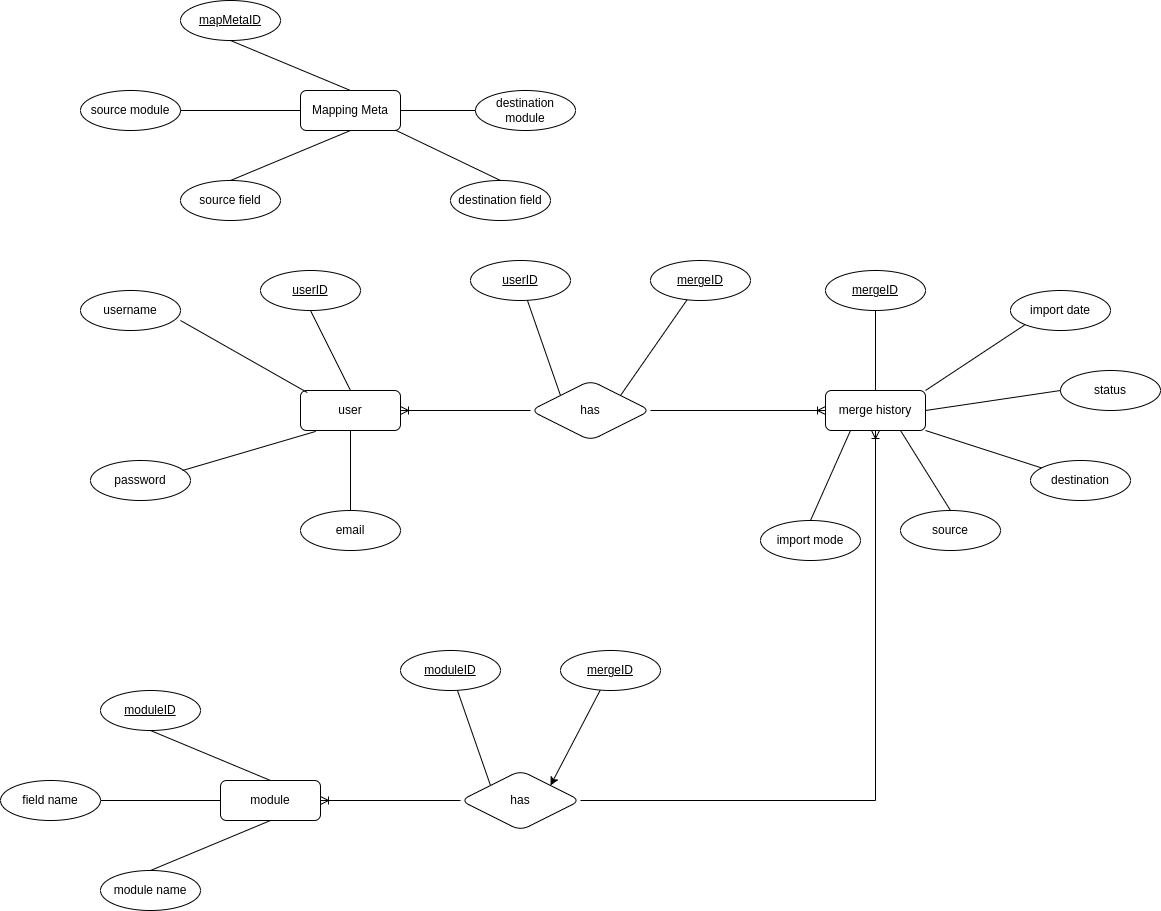

The diagram above was exported from draw.io. Its source (the exported page's mxGraphModel, read from the mxfile embedded in the PNG):
<mxGraphModel dx="1523" dy="3027" grid="1" gridSize="10" guides="1" tooltips="1" connect="1" arrows="1" fold="1" page="1" pageScale="1" pageWidth="850" pageHeight="1100" math="0" shadow="0" extFonts="Permanent Marker^https://fonts.googleapis.com/css?family=Permanent+Marker">
  <root>
    <mxCell id="0" />
    <mxCell id="1" parent="0" />
    <mxCell id="xpSGA2ybxgOH8ymucJCK-21" style="rounded=0;orthogonalLoop=1;jettySize=auto;html=1;entryX=0;entryY=0.5;entryDx=0;entryDy=0;strokeColor=default;startArrow=ERoneToMany;startFill=0;endArrow=none;endFill=0;" edge="1" parent="1" source="xpSGA2ybxgOH8ymucJCK-12" target="xpSGA2ybxgOH8ymucJCK-19">
      <mxGeometry relative="1" as="geometry" />
    </mxCell>
    <mxCell id="xpSGA2ybxgOH8ymucJCK-12" value="module" style="whiteSpace=wrap;html=1;align=center;rounded=1;" vertex="1" parent="1">
      <mxGeometry x="370" y="-450" width="100" height="40" as="geometry" />
    </mxCell>
    <mxCell id="xpSGA2ybxgOH8ymucJCK-13" value="moduleID" style="ellipse;whiteSpace=wrap;html=1;align=center;fontStyle=4;rounded=1;" vertex="1" parent="1">
      <mxGeometry x="250" y="-540" width="100" height="40" as="geometry" />
    </mxCell>
    <mxCell id="xpSGA2ybxgOH8ymucJCK-15" value="module name" style="ellipse;whiteSpace=wrap;html=1;align=center;rounded=1;" vertex="1" parent="1">
      <mxGeometry x="250" y="-360" width="100" height="40" as="geometry" />
    </mxCell>
    <mxCell id="xpSGA2ybxgOH8ymucJCK-17" value="" style="endArrow=none;html=1;rounded=1;entryX=0.5;entryY=1;entryDx=0;entryDy=0;exitX=0.5;exitY=0;exitDx=0;exitDy=0;" edge="1" parent="1" source="xpSGA2ybxgOH8ymucJCK-15" target="xpSGA2ybxgOH8ymucJCK-12">
      <mxGeometry width="50" height="50" relative="1" as="geometry">
        <mxPoint x="300" y="-490" as="sourcePoint" />
        <mxPoint x="410" y="-490" as="targetPoint" />
      </mxGeometry>
    </mxCell>
    <mxCell id="xpSGA2ybxgOH8ymucJCK-18" value="" style="endArrow=none;html=1;rounded=1;entryX=0.5;entryY=0;entryDx=0;entryDy=0;exitX=0.5;exitY=1;exitDx=0;exitDy=0;" edge="1" parent="1" source="xpSGA2ybxgOH8ymucJCK-13" target="xpSGA2ybxgOH8ymucJCK-12">
      <mxGeometry width="50" height="50" relative="1" as="geometry">
        <mxPoint x="400" y="-500" as="sourcePoint" />
        <mxPoint x="527" y="-428" as="targetPoint" />
      </mxGeometry>
    </mxCell>
    <mxCell id="xpSGA2ybxgOH8ymucJCK-19" value="has" style="shape=rhombus;perimeter=rhombusPerimeter;whiteSpace=wrap;html=1;align=center;rounded=1;" vertex="1" parent="1">
      <mxGeometry x="610" y="-460" width="120" height="60" as="geometry" />
    </mxCell>
    <mxCell id="xpSGA2ybxgOH8ymucJCK-34" value="" style="rounded=0;orthogonalLoop=1;jettySize=auto;html=1;entryX=0;entryY=0;entryDx=0;entryDy=0;endArrow=none;endFill=0;" edge="1" parent="1" source="xpSGA2ybxgOH8ymucJCK-32" target="xpSGA2ybxgOH8ymucJCK-19">
      <mxGeometry relative="1" as="geometry" />
    </mxCell>
    <mxCell id="xpSGA2ybxgOH8ymucJCK-32" value="moduleID" style="ellipse;whiteSpace=wrap;html=1;align=center;fontStyle=4;rounded=1;" vertex="1" parent="1">
      <mxGeometry x="550" y="-580" width="100" height="40" as="geometry" />
    </mxCell>
    <mxCell id="xpSGA2ybxgOH8ymucJCK-55" style="edgeStyle=orthogonalEdgeStyle;rounded=0;orthogonalLoop=1;jettySize=auto;html=1;endArrow=none;endFill=0;startArrow=ERoneToMany;startFill=0;" edge="1" parent="1" source="xpSGA2ybxgOH8ymucJCK-36" target="xpSGA2ybxgOH8ymucJCK-43">
      <mxGeometry relative="1" as="geometry" />
    </mxCell>
    <mxCell id="xpSGA2ybxgOH8ymucJCK-36" value="user" style="whiteSpace=wrap;html=1;align=center;rounded=1;" vertex="1" parent="1">
      <mxGeometry x="450" y="-840" width="100" height="40" as="geometry" />
    </mxCell>
    <mxCell id="xpSGA2ybxgOH8ymucJCK-37" value="userID" style="ellipse;whiteSpace=wrap;html=1;align=center;fontStyle=4;rounded=1;" vertex="1" parent="1">
      <mxGeometry x="410" y="-960" width="100" height="40" as="geometry" />
    </mxCell>
    <mxCell id="xpSGA2ybxgOH8ymucJCK-38" value="password" style="ellipse;whiteSpace=wrap;html=1;align=center;rounded=1;" vertex="1" parent="1">
      <mxGeometry x="240" y="-770" width="100" height="40" as="geometry" />
    </mxCell>
    <mxCell id="xpSGA2ybxgOH8ymucJCK-39" value="username" style="ellipse;whiteSpace=wrap;html=1;align=center;rounded=1;" vertex="1" parent="1">
      <mxGeometry x="230" y="-940" width="100" height="40" as="geometry" />
    </mxCell>
    <mxCell id="xpSGA2ybxgOH8ymucJCK-40" value="" style="endArrow=none;html=1;rounded=1;entryX=0.152;entryY=1.023;entryDx=0;entryDy=0;entryPerimeter=0;exitX=0.92;exitY=0.25;exitDx=0;exitDy=0;exitPerimeter=0;" edge="1" parent="1" source="xpSGA2ybxgOH8ymucJCK-38" target="xpSGA2ybxgOH8ymucJCK-36">
      <mxGeometry width="50" height="50" relative="1" as="geometry">
        <mxPoint x="390" y="-735" as="sourcePoint" />
        <mxPoint x="440" y="-785" as="targetPoint" />
      </mxGeometry>
    </mxCell>
    <mxCell id="xpSGA2ybxgOH8ymucJCK-41" value="" style="endArrow=none;html=1;rounded=1;entryX=0.068;entryY=0.051;entryDx=0;entryDy=0;exitX=1;exitY=0.75;exitDx=0;exitDy=0;exitPerimeter=0;entryPerimeter=0;" edge="1" parent="1" source="xpSGA2ybxgOH8ymucJCK-39" target="xpSGA2ybxgOH8ymucJCK-36">
      <mxGeometry width="50" height="50" relative="1" as="geometry">
        <mxPoint x="380" y="-880" as="sourcePoint" />
        <mxPoint x="490" y="-880" as="targetPoint" />
      </mxGeometry>
    </mxCell>
    <mxCell id="xpSGA2ybxgOH8ymucJCK-42" value="" style="endArrow=none;html=1;rounded=1;entryX=0.5;entryY=0;entryDx=0;entryDy=0;exitX=0.5;exitY=1;exitDx=0;exitDy=0;" edge="1" parent="1" source="xpSGA2ybxgOH8ymucJCK-37" target="xpSGA2ybxgOH8ymucJCK-36">
      <mxGeometry width="50" height="50" relative="1" as="geometry">
        <mxPoint x="480" y="-890" as="sourcePoint" />
        <mxPoint x="607" y="-818" as="targetPoint" />
      </mxGeometry>
    </mxCell>
    <mxCell id="xpSGA2ybxgOH8ymucJCK-43" value="has" style="shape=rhombus;perimeter=rhombusPerimeter;whiteSpace=wrap;html=1;align=center;rounded=1;" vertex="1" parent="1">
      <mxGeometry x="680" y="-850" width="120" height="60" as="geometry" />
    </mxCell>
    <mxCell id="xpSGA2ybxgOH8ymucJCK-44" value="" style="rounded=0;orthogonalLoop=1;jettySize=auto;html=1;entryX=0;entryY=0;entryDx=0;entryDy=0;endArrow=none;endFill=0;" edge="1" parent="1" source="xpSGA2ybxgOH8ymucJCK-45" target="xpSGA2ybxgOH8ymucJCK-43">
      <mxGeometry relative="1" as="geometry" />
    </mxCell>
    <mxCell id="xpSGA2ybxgOH8ymucJCK-45" value="userID" style="ellipse;whiteSpace=wrap;html=1;align=center;fontStyle=4;rounded=1;" vertex="1" parent="1">
      <mxGeometry x="620" y="-970" width="100" height="40" as="geometry" />
    </mxCell>
    <mxCell id="xpSGA2ybxgOH8ymucJCK-46" style="rounded=0;orthogonalLoop=1;jettySize=auto;html=1;entryX=1;entryY=0;entryDx=0;entryDy=0;endArrow=none;endFill=0;" edge="1" parent="1" source="xpSGA2ybxgOH8ymucJCK-47" target="xpSGA2ybxgOH8ymucJCK-43">
      <mxGeometry relative="1" as="geometry" />
    </mxCell>
    <mxCell id="xpSGA2ybxgOH8ymucJCK-47" value="mergeID" style="ellipse;whiteSpace=wrap;html=1;align=center;fontStyle=4;rounded=1;" vertex="1" parent="1">
      <mxGeometry x="800" y="-970" width="100" height="40" as="geometry" />
    </mxCell>
    <mxCell id="xpSGA2ybxgOH8ymucJCK-56" style="edgeStyle=orthogonalEdgeStyle;rounded=0;orthogonalLoop=1;jettySize=auto;html=1;entryX=1;entryY=0.5;entryDx=0;entryDy=0;endArrow=none;endFill=0;startArrow=ERoneToMany;startFill=0;" edge="1" parent="1" source="xpSGA2ybxgOH8ymucJCK-48" target="xpSGA2ybxgOH8ymucJCK-43">
      <mxGeometry relative="1" as="geometry" />
    </mxCell>
    <mxCell id="xpSGA2ybxgOH8ymucJCK-70" style="edgeStyle=orthogonalEdgeStyle;rounded=0;orthogonalLoop=1;jettySize=auto;html=1;entryX=1;entryY=0.5;entryDx=0;entryDy=0;exitX=0.5;exitY=1;exitDx=0;exitDy=0;startArrow=ERoneToMany;startFill=0;endArrow=none;endFill=0;" edge="1" parent="1" source="xpSGA2ybxgOH8ymucJCK-48" target="xpSGA2ybxgOH8ymucJCK-19">
      <mxGeometry relative="1" as="geometry" />
    </mxCell>
    <mxCell id="xpSGA2ybxgOH8ymucJCK-48" value="merge history" style="whiteSpace=wrap;html=1;align=center;rounded=1;" vertex="1" parent="1">
      <mxGeometry x="975" y="-840" width="100" height="40" as="geometry" />
    </mxCell>
    <mxCell id="xpSGA2ybxgOH8ymucJCK-49" value="mergeID" style="ellipse;whiteSpace=wrap;html=1;align=center;fontStyle=4;rounded=1;" vertex="1" parent="1">
      <mxGeometry x="975" y="-960" width="100" height="40" as="geometry" />
    </mxCell>
    <mxCell id="xpSGA2ybxgOH8ymucJCK-50" value="status" style="ellipse;whiteSpace=wrap;html=1;align=center;rounded=1;" vertex="1" parent="1">
      <mxGeometry x="1210" y="-860" width="100" height="40" as="geometry" />
    </mxCell>
    <mxCell id="xpSGA2ybxgOH8ymucJCK-51" value="import date" style="ellipse;whiteSpace=wrap;html=1;align=center;rounded=1;" vertex="1" parent="1">
      <mxGeometry x="1160" y="-940" width="100" height="40" as="geometry" />
    </mxCell>
    <mxCell id="xpSGA2ybxgOH8ymucJCK-52" value="" style="endArrow=none;html=1;rounded=1;entryX=1;entryY=0.5;entryDx=0;entryDy=0;exitX=0;exitY=0.5;exitDx=0;exitDy=0;" edge="1" parent="1" source="xpSGA2ybxgOH8ymucJCK-50" target="xpSGA2ybxgOH8ymucJCK-48">
      <mxGeometry width="50" height="50" relative="1" as="geometry">
        <mxPoint x="915" y="-735" as="sourcePoint" />
        <mxPoint x="965" y="-785" as="targetPoint" />
      </mxGeometry>
    </mxCell>
    <mxCell id="xpSGA2ybxgOH8ymucJCK-53" value="" style="endArrow=none;html=1;rounded=1;entryX=1;entryY=0;entryDx=0;entryDy=0;exitX=0;exitY=1;exitDx=0;exitDy=0;" edge="1" parent="1" source="xpSGA2ybxgOH8ymucJCK-51" target="xpSGA2ybxgOH8ymucJCK-48">
      <mxGeometry width="50" height="50" relative="1" as="geometry">
        <mxPoint x="905" y="-880" as="sourcePoint" />
        <mxPoint x="1015" y="-880" as="targetPoint" />
      </mxGeometry>
    </mxCell>
    <mxCell id="xpSGA2ybxgOH8ymucJCK-54" value="" style="endArrow=none;html=1;rounded=1;entryX=0.5;entryY=0;entryDx=0;entryDy=0;exitX=0.5;exitY=1;exitDx=0;exitDy=0;" edge="1" parent="1" source="xpSGA2ybxgOH8ymucJCK-49" target="xpSGA2ybxgOH8ymucJCK-48">
      <mxGeometry width="50" height="50" relative="1" as="geometry">
        <mxPoint x="1005" y="-890" as="sourcePoint" />
        <mxPoint x="1132" y="-818" as="targetPoint" />
      </mxGeometry>
    </mxCell>
    <mxCell id="xpSGA2ybxgOH8ymucJCK-57" value="email" style="ellipse;whiteSpace=wrap;html=1;align=center;rounded=1;" vertex="1" parent="1">
      <mxGeometry x="450" y="-720" width="100" height="40" as="geometry" />
    </mxCell>
    <mxCell id="xpSGA2ybxgOH8ymucJCK-58" value="" style="endArrow=none;html=1;rounded=1;entryX=0.5;entryY=0;entryDx=0;entryDy=0;exitX=0.5;exitY=1;exitDx=0;exitDy=0;" edge="1" parent="1" source="xpSGA2ybxgOH8ymucJCK-36" target="xpSGA2ybxgOH8ymucJCK-57">
      <mxGeometry width="50" height="50" relative="1" as="geometry">
        <mxPoint x="440" y="-750" as="sourcePoint" />
        <mxPoint x="567" y="-678" as="targetPoint" />
      </mxGeometry>
    </mxCell>
    <mxCell id="xpSGA2ybxgOH8ymucJCK-59" value="source" style="ellipse;whiteSpace=wrap;html=1;align=center;rounded=1;" vertex="1" parent="1">
      <mxGeometry x="1050" y="-720" width="100" height="40" as="geometry" />
    </mxCell>
    <mxCell id="xpSGA2ybxgOH8ymucJCK-60" value="" style="endArrow=none;html=1;rounded=1;entryX=0.75;entryY=1;entryDx=0;entryDy=0;exitX=0.5;exitY=0;exitDx=0;exitDy=0;" edge="1" parent="1" source="xpSGA2ybxgOH8ymucJCK-59" target="xpSGA2ybxgOH8ymucJCK-48">
      <mxGeometry width="50" height="50" relative="1" as="geometry">
        <mxPoint x="1020" y="-750" as="sourcePoint" />
        <mxPoint x="905" y="-776" as="targetPoint" />
      </mxGeometry>
    </mxCell>
    <mxCell id="xpSGA2ybxgOH8ymucJCK-61" value="import mode" style="ellipse;whiteSpace=wrap;html=1;align=center;rounded=1;" vertex="1" parent="1">
      <mxGeometry x="910" y="-710" width="100" height="40" as="geometry" />
    </mxCell>
    <mxCell id="xpSGA2ybxgOH8ymucJCK-62" value="" style="endArrow=none;html=1;rounded=1;entryX=0.25;entryY=1;entryDx=0;entryDy=0;exitX=0.5;exitY=0;exitDx=0;exitDy=0;" edge="1" parent="1" source="xpSGA2ybxgOH8ymucJCK-61" target="xpSGA2ybxgOH8ymucJCK-48">
      <mxGeometry width="50" height="50" relative="1" as="geometry">
        <mxPoint x="930" y="-780" as="sourcePoint" />
        <mxPoint x="1063" y="-819" as="targetPoint" />
      </mxGeometry>
    </mxCell>
    <mxCell id="xpSGA2ybxgOH8ymucJCK-65" style="rounded=0;orthogonalLoop=1;jettySize=auto;html=1;entryX=1;entryY=1;entryDx=0;entryDy=0;endArrow=none;endFill=0;" edge="1" parent="1" source="xpSGA2ybxgOH8ymucJCK-64" target="xpSGA2ybxgOH8ymucJCK-48">
      <mxGeometry relative="1" as="geometry" />
    </mxCell>
    <mxCell id="xpSGA2ybxgOH8ymucJCK-64" value="destination" style="ellipse;whiteSpace=wrap;html=1;align=center;rounded=1;" vertex="1" parent="1">
      <mxGeometry x="1180" y="-770" width="100" height="40" as="geometry" />
    </mxCell>
    <mxCell id="xpSGA2ybxgOH8ymucJCK-67" style="edgeStyle=orthogonalEdgeStyle;rounded=0;orthogonalLoop=1;jettySize=auto;html=1;endArrow=none;endFill=0;" edge="1" parent="1" source="xpSGA2ybxgOH8ymucJCK-66" target="xpSGA2ybxgOH8ymucJCK-12">
      <mxGeometry relative="1" as="geometry" />
    </mxCell>
    <mxCell id="xpSGA2ybxgOH8ymucJCK-66" value="field name" style="ellipse;whiteSpace=wrap;html=1;align=center;rounded=1;" vertex="1" parent="1">
      <mxGeometry x="150" y="-450" width="100" height="40" as="geometry" />
    </mxCell>
    <mxCell id="xpSGA2ybxgOH8ymucJCK-69" style="rounded=0;orthogonalLoop=1;jettySize=auto;html=1;entryX=1;entryY=0;entryDx=0;entryDy=0;" edge="1" parent="1" source="xpSGA2ybxgOH8ymucJCK-68" target="xpSGA2ybxgOH8ymucJCK-19">
      <mxGeometry relative="1" as="geometry" />
    </mxCell>
    <mxCell id="xpSGA2ybxgOH8ymucJCK-68" value="mergeID" style="ellipse;whiteSpace=wrap;html=1;align=center;fontStyle=4;rounded=1;" vertex="1" parent="1">
      <mxGeometry x="710" y="-580" width="100" height="40" as="geometry" />
    </mxCell>
    <mxCell id="xpSGA2ybxgOH8ymucJCK-121" value="Mapping Meta" style="whiteSpace=wrap;html=1;align=center;rounded=1;" vertex="1" parent="1">
      <mxGeometry x="450" y="-1140" width="100" height="40" as="geometry" />
    </mxCell>
    <mxCell id="xpSGA2ybxgOH8ymucJCK-122" value="mapMetaID" style="ellipse;whiteSpace=wrap;html=1;align=center;fontStyle=4;rounded=1;" vertex="1" parent="1">
      <mxGeometry x="330" y="-1230" width="100" height="40" as="geometry" />
    </mxCell>
    <mxCell id="xpSGA2ybxgOH8ymucJCK-123" value="source field" style="ellipse;whiteSpace=wrap;html=1;align=center;rounded=1;" vertex="1" parent="1">
      <mxGeometry x="330" y="-1050" width="100" height="40" as="geometry" />
    </mxCell>
    <mxCell id="xpSGA2ybxgOH8ymucJCK-124" value="" style="endArrow=none;html=1;rounded=1;entryX=0.5;entryY=1;entryDx=0;entryDy=0;exitX=0.5;exitY=0;exitDx=0;exitDy=0;" edge="1" parent="1" source="xpSGA2ybxgOH8ymucJCK-123" target="xpSGA2ybxgOH8ymucJCK-121">
      <mxGeometry width="50" height="50" relative="1" as="geometry">
        <mxPoint x="380" y="-1180" as="sourcePoint" />
        <mxPoint x="490" y="-1180" as="targetPoint" />
      </mxGeometry>
    </mxCell>
    <mxCell id="xpSGA2ybxgOH8ymucJCK-125" value="" style="endArrow=none;html=1;rounded=1;entryX=0.5;entryY=0;entryDx=0;entryDy=0;exitX=0.5;exitY=1;exitDx=0;exitDy=0;" edge="1" parent="1" source="xpSGA2ybxgOH8ymucJCK-122" target="xpSGA2ybxgOH8ymucJCK-121">
      <mxGeometry width="50" height="50" relative="1" as="geometry">
        <mxPoint x="480" y="-1190" as="sourcePoint" />
        <mxPoint x="607" y="-1118" as="targetPoint" />
      </mxGeometry>
    </mxCell>
    <mxCell id="xpSGA2ybxgOH8ymucJCK-126" style="edgeStyle=orthogonalEdgeStyle;rounded=0;orthogonalLoop=1;jettySize=auto;html=1;endArrow=none;endFill=0;" edge="1" parent="1" source="xpSGA2ybxgOH8ymucJCK-127" target="xpSGA2ybxgOH8ymucJCK-121">
      <mxGeometry relative="1" as="geometry" />
    </mxCell>
    <mxCell id="xpSGA2ybxgOH8ymucJCK-127" value="source module" style="ellipse;whiteSpace=wrap;html=1;align=center;rounded=1;" vertex="1" parent="1">
      <mxGeometry x="230" y="-1140" width="100" height="40" as="geometry" />
    </mxCell>
    <mxCell id="xpSGA2ybxgOH8ymucJCK-128" value="destination field" style="ellipse;whiteSpace=wrap;html=1;align=center;rounded=1;" vertex="1" parent="1">
      <mxGeometry x="600" y="-1050" width="100" height="40" as="geometry" />
    </mxCell>
    <mxCell id="xpSGA2ybxgOH8ymucJCK-129" value="" style="endArrow=none;html=1;rounded=1;entryX=0.951;entryY=0.992;entryDx=0;entryDy=0;exitX=0.5;exitY=0;exitDx=0;exitDy=0;entryPerimeter=0;" edge="1" parent="1" source="xpSGA2ybxgOH8ymucJCK-128" target="xpSGA2ybxgOH8ymucJCK-121">
      <mxGeometry width="50" height="50" relative="1" as="geometry">
        <mxPoint x="775" y="-1180" as="sourcePoint" />
        <mxPoint x="895" y="-1100" as="targetPoint" />
      </mxGeometry>
    </mxCell>
    <mxCell id="xpSGA2ybxgOH8ymucJCK-130" style="edgeStyle=orthogonalEdgeStyle;rounded=0;orthogonalLoop=1;jettySize=auto;html=1;endArrow=none;endFill=0;entryX=1;entryY=0.5;entryDx=0;entryDy=0;" edge="1" parent="1" source="xpSGA2ybxgOH8ymucJCK-131" target="xpSGA2ybxgOH8ymucJCK-121">
      <mxGeometry relative="1" as="geometry">
        <mxPoint x="845" y="-1120" as="targetPoint" />
      </mxGeometry>
    </mxCell>
    <mxCell id="xpSGA2ybxgOH8ymucJCK-131" value="destination module" style="ellipse;whiteSpace=wrap;html=1;align=center;rounded=1;" vertex="1" parent="1">
      <mxGeometry x="625" y="-1140" width="100" height="40" as="geometry" />
    </mxCell>
  </root>
</mxGraphModel>